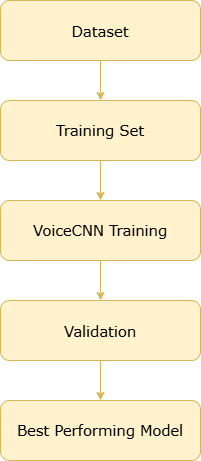

The diagram above was exported from draw.io. Its source (the exported page's mxGraphModel, read from the mxfile embedded in the PNG):
<mxGraphModel dx="1030" dy="562" grid="1" gridSize="10" guides="1" tooltips="1" connect="1" arrows="1" fold="1" page="1" pageScale="1" pageWidth="850" pageHeight="1100" math="0" shadow="0">
  <root>
    <mxCell id="0" />
    <mxCell id="1" parent="0" />
    <mxCell id="5Ryuex7vgi_7meEA9Itm-7" edge="1" parent="1" source="5Ryuex7vgi_7meEA9Itm-2" style="edgeStyle=orthogonalEdgeStyle;rounded=0;orthogonalLoop=1;jettySize=auto;html=1;exitX=0.5;exitY=1;exitDx=0;exitDy=0;entryX=0.5;entryY=0;entryDx=0;entryDy=0;fillColor=#fff2cc;strokeColor=#d6b656;" target="5Ryuex7vgi_7meEA9Itm-5">
      <mxGeometry relative="1" as="geometry" />
    </mxCell>
    <mxCell id="5Ryuex7vgi_7meEA9Itm-2" parent="1" style="rounded=1;whiteSpace=wrap;html=1;fillColor=#fff2cc;strokeColor=#d6b656;" value="&lt;span class=&quot;15&quot; style=&quot;font-family: Verdana; text-align: left; font-size: 11pt;&quot;&gt;Dataset&lt;/span&gt;&lt;span style=&quot;font-family: Verdana; text-align: left; font-size: 12pt;&quot;&gt;&lt;br&gt;&lt;/span&gt;" vertex="1">
      <mxGeometry height="60" width="200" x="200" y="310" as="geometry" />
    </mxCell>
    <mxCell id="5Ryuex7vgi_7meEA9Itm-3" parent="1" style="rounded=1;whiteSpace=wrap;html=1;fillColor=#fff2cc;strokeColor=#d6b656;" value="&lt;span style=&quot;font-family: Verdana; font-size: 14.6667px; text-align: left;&quot;&gt;Best Performing Model&lt;/span&gt;" vertex="1">
      <mxGeometry height="60" width="200" x="200" y="710" as="geometry" />
    </mxCell>
    <mxCell id="5Ryuex7vgi_7meEA9Itm-9" edge="1" parent="1" source="5Ryuex7vgi_7meEA9Itm-4" style="edgeStyle=orthogonalEdgeStyle;rounded=0;orthogonalLoop=1;jettySize=auto;html=1;exitX=0.5;exitY=1;exitDx=0;exitDy=0;fillColor=#fff2cc;strokeColor=#d6b656;" target="5Ryuex7vgi_7meEA9Itm-6">
      <mxGeometry relative="1" as="geometry" />
    </mxCell>
    <mxCell id="5Ryuex7vgi_7meEA9Itm-4" parent="1" style="rounded=1;whiteSpace=wrap;html=1;fillColor=#fff2cc;strokeColor=#d6b656;" value="&lt;span style=&quot;font-family: Verdana; font-size: 14.6667px; text-align: left;&quot;&gt;VoiceCNN Training&lt;/span&gt;" vertex="1">
      <mxGeometry height="60" width="200" x="200" y="510" as="geometry" />
    </mxCell>
    <mxCell id="5Ryuex7vgi_7meEA9Itm-8" edge="1" parent="1" source="5Ryuex7vgi_7meEA9Itm-5" style="edgeStyle=orthogonalEdgeStyle;rounded=0;orthogonalLoop=1;jettySize=auto;html=1;exitX=0.5;exitY=1;exitDx=0;exitDy=0;entryX=0.5;entryY=0;entryDx=0;entryDy=0;fillColor=#fff2cc;strokeColor=#d6b656;" target="5Ryuex7vgi_7meEA9Itm-4">
      <mxGeometry relative="1" as="geometry" />
    </mxCell>
    <mxCell id="5Ryuex7vgi_7meEA9Itm-5" parent="1" style="rounded=1;whiteSpace=wrap;html=1;fillColor=#fff2cc;strokeColor=#d6b656;" value="&lt;span style=&quot;font-family: Verdana; font-size: 14.6667px; text-align: left;&quot;&gt;Training Set&lt;/span&gt;" vertex="1">
      <mxGeometry height="60" width="200" x="200" y="410" as="geometry" />
    </mxCell>
    <mxCell id="5Ryuex7vgi_7meEA9Itm-10" edge="1" parent="1" source="5Ryuex7vgi_7meEA9Itm-6" style="edgeStyle=orthogonalEdgeStyle;rounded=0;orthogonalLoop=1;jettySize=auto;html=1;exitX=0.5;exitY=1;exitDx=0;exitDy=0;entryX=0.5;entryY=0;entryDx=0;entryDy=0;fillColor=#fff2cc;strokeColor=#d6b656;" target="5Ryuex7vgi_7meEA9Itm-3">
      <mxGeometry relative="1" as="geometry" />
    </mxCell>
    <mxCell id="5Ryuex7vgi_7meEA9Itm-6" parent="1" style="rounded=1;whiteSpace=wrap;html=1;fillColor=#fff2cc;strokeColor=#d6b656;" value="&lt;span style=&quot;font-family: Verdana; font-size: 14.6667px; text-align: left;&quot;&gt;Validation&lt;/span&gt;&lt;span style=&quot;font-family: Verdana; text-align: left; font-size: 12pt;&quot;&gt;&lt;/span&gt;" vertex="1">
      <mxGeometry height="60" width="200" x="200" y="610" as="geometry" />
    </mxCell>
  </root>
</mxGraphModel>